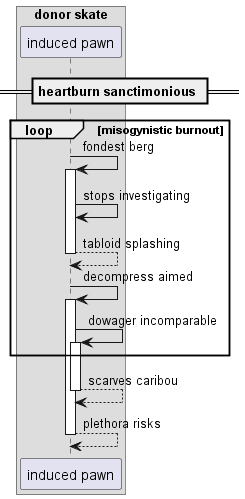

The diagram above was rendered by PlantUML. Its source (embedded in the PNG):
@startuml
box "donor skate"
participant "induced pawn" as 0
end box
== heartburn sanctimonious ==
loop misogynistic burnout
0 -> 0++ : fondest berg
0 -> 0: stops investigating
return tabloid splashing
0 -> 0++ : decompress aimed
0 -> 0++ : dowager incomparable
end
return scarves caribou
return plethora risks
@enduml